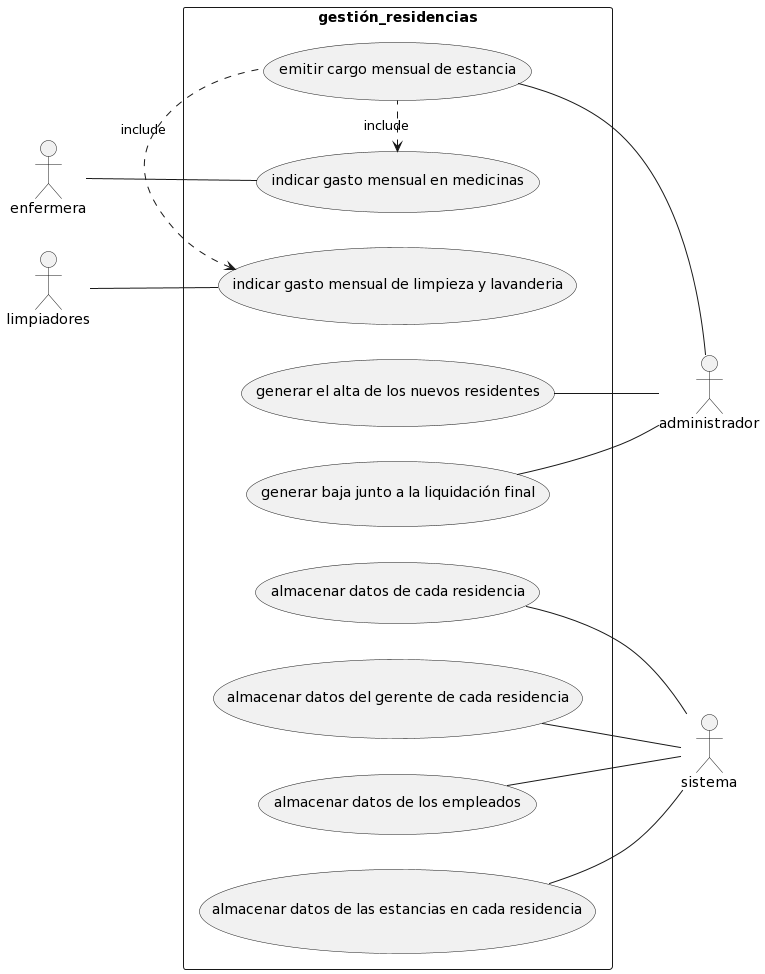

The diagram above was rendered by PlantUML. Its source (embedded in the PNG):
@startuml
left to right direction
skinparam packageStyle rectangle
actor sistema
actor administrador
actor enfermera
actor limpiadores
rectangle gestión_residencias {
  (almacenar datos de cada residencia) -- sistema
  (almacenar datos del gerente de cada residencia) -- sistema
  (almacenar datos de los empleados) -- sistema
  (almacenar datos de las estancias en cada residencia) -- sistema
  
  (generar el alta de los nuevos residentes) -- administrador
  (generar baja junto a la liquidación final) -- administrador
  (emitir cargo mensual de estancia) -- administrador
  
  enfermera -- (indicar gasto mensual en medicinas)
  
  limpiadores -- (indicar gasto mensual de limpieza y lavanderia)

 (indicar gasto mensual en medicinas) <. (emitir cargo mensual de estancia): include
 (indicar gasto mensual de limpieza y lavanderia) <. (emitir cargo mensual de estancia): include

}
@enduml